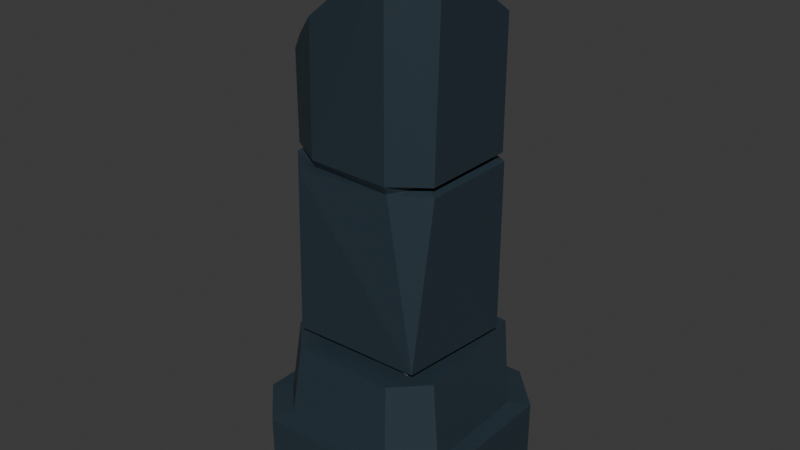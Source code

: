 # Source: pillar_2.blend  (saved by Blender 4.5.90; exported with 4.5.12 LTS)
import bpy
from mathutils import Matrix  # noqa: F401  (used for matrix-valued properties, if any)

bpy.ops.wm.read_factory_settings(use_empty=True)
scene = bpy.context.scene
scene.name = 'Scene'

# ---- collections
col_collection = bpy.data.collections.new('Collection'); scene.collection.children.link(col_collection)

# ---- materials (node trees are filled in below, after node groups)
mat_stone = bpy.data.materials.new('Stone')

# ---- material node trees
mat_stone.use_nodes = True; mat_stone.node_tree.nodes.clear()
_N = mat_stone.node_tree.nodes; _L = mat_stone.node_tree.links
n0 = _N.new('ShaderNodeBsdfPrincipled'); n0.name = 'Principled BSDF'; n0.location = (-200, 100)
n0.inputs[0].default_value = (0.02185, 0.0389, 0.05215, 1.0)
n1 = _N.new('ShaderNodeOutputMaterial'); n1.name = 'Material Output'; n1.location = (200, 100)
_L.new(n0.outputs[0], n1.inputs[0])
n1.is_active_output = True

# ---- world
world_world = bpy.data.worlds.new('World'); scene.world = world_world
world_world.use_nodes = True; world_world.node_tree.nodes.clear()
_N = world_world.node_tree.nodes; _L = world_world.node_tree.links
n0 = _N.new('ShaderNodeOutputWorld'); n0.name = 'World Output'; n0.location = (200, 100)
n1 = _N.new('ShaderNodeBackground'); n1.name = 'Background'; n1.location = (-200, 100)
n1.inputs[0].default_value = (0.05088, 0.05088, 0.05088, 1.0)
_L.new(n1.outputs[0], n0.inputs[0])
n0.is_active_output = True
world_world.color = (0.05088, 0.05088, 0.05088)
world_world.sun_shadow_jitter_overblur = 0.0

# ---- meshes
me_cube_003 = bpy.data.meshes.new('Cube.003')
me_cube_003.from_pydata([(0.1489, -0.2362, 0.6413), (-0.2362, 0.1489, 0.6413), (0.2073, -0.2099, 0.6036), (-0.2588, -0.4105, 0.3146), (-0.4105, -0.2588, 0.3146), (-0.4105, 0.2588, 0.0), (-0.4105, 0.2588, 0.3146), (0.2588, 0.4105, 0.0), (0.2588, 0.4105, 0.3146), (0.4105, -0.2588, 0.3146), (-0.4105, -0.2588, 0.0), (0.4105, -0.2588, 0.0), (0.2588, -0.4105, 0.0), (-0.2588, -0.4105, 0.0), (0.4105, 0.2588, 0.3146), (-0.2588, 0.4105, 0.3146), (-0.1953, -0.3098, 0.6036), (-0.3098, 0.1953, 0.6036), (-0.1953, 0.3098, 0.6036), (-0.1489, 0.2362, 0.6413), (-0.2136, 0.1995, 0.6036), (0.3471, -0.2152, 0.3181), (-0.3411, -0.2192, 0.3192), (-0.34, 0.2188, 0.3218), (0.2155, 0.3466, 0.3195), (0.3098, -0.1953, 0.6036), (0.26, 0.2926, 0.6039), (-0.2277, 0.3392, 0.3186), (-0.3098, -0.1953, 0.6036), (-0.1856, -0.2943, 1.287), (0.1521, 0.2605, 1.287), (0.2943, 0.1856, 0.6413), (-0.2416, 0.2567, 0.6413), (-0.2943, -0.1856, 1.287), (0.1609, -0.2593, 1.287), (-0.237, -0.259, 0.6413), (0.2525, -0.242, 0.6413), (0.2473, 0.1559, 1.303), (0.2943, 0.1856, 1.287), (0.2943, -0.1856, 1.287), (-0.2473, -0.1559, 1.301), (-0.1492, -0.267, 1.319), (0.2888, 0.1821, 1.319), (-0.2888, 0.1821, 1.319), (-0.1736, 0.2715, 1.319), (0.2888, -0.1821, 1.319), (-0.2888, -0.1821, 1.319), (0.2473, -0.1559, 1.303), (0.1723, 0.2703, 1.319), (0.1649, -0.2749, 1.319), (-0.1702, 0.253, 1.287), (-0.1559, -0.2473, 1.287), (-0.2473, 0.1559, 1.304), (0.1856, 0.2943, 0.6413), (-0.2943, 0.1856, 1.287), (0.1489, 0.2362, 0.6413), (0.2362, -0.1489, 0.6413), (-0.2362, -0.1489, 0.6413), (0.3413, 0.2099, 0.3222), (0.1953, -0.3098, 0.6036), (0.2199, -0.3463, 0.3177), (-0.2215, -0.34, 0.3211), (-0.1489, -0.2362, 0.6413), (-0.2021, -0.2089, 0.6036), (0.1995, 0.2136, 0.6036), (0.2362, 0.1489, 0.6413), (0.4105, 0.2588, 0.0), (-0.2588, 0.4105, 0.0), (0.2588, -0.4105, 0.3146), (0.1819, -0.2887, 2.053), (0.1828, -0.288, 2.053), (0.2833, -0.13, 2.013), (0.2831, -0.152, 2.028), (-0.1122, 0.2745, 1.447), (0.1767, 0.2785, 1.648), (0.1784, -0.2885, 2.051), (-0.1506, -0.2545, 1.794), (-0.2861, 0.1821, 1.389), (-0.2888, 0.1306, 1.424), (-0.2888, -0.1821, 1.645), (-0.2245, -0.2212, 1.718), (-0.275, 0.1884, 1.393), (-0.1707, 0.2684, 1.41), (0.2888, 0.1821, 1.796), (0.2373, 0.2211, 1.732)], [], [(69, 49, 45, 70), (72, 45, 42, 71), (48, 44, 73, 74), (76, 41, 75), (41, 49, 69, 75), (43, 78, 77), (43, 46, 79, 78), (48, 42, 37), (47, 42, 45), (37, 42, 47), (52, 44, 50), (49, 34, 47), (47, 39, 38), (37, 47, 38), (51, 29, 34), (54, 33, 52), (33, 40, 52), (39, 36, 31), (29, 35, 36), (54, 32, 35), (55, 32, 53), (19, 32, 55), (56, 31, 36), (65, 31, 56), (62, 35, 57), (1, 32, 19), (65, 53, 31), (55, 53, 65), (53, 38, 31), (6, 27, 15), (6, 23, 27), (23, 18, 27), (58, 25, 21), (21, 59, 60), (21, 25, 59), (61, 59, 16), (60, 59, 61), (2, 62, 63), (18, 17, 20), (18, 64, 26), (18, 20, 64), (68, 13, 12), (4, 5, 10), (14, 7, 8), (5, 6, 15), (67, 5, 15), (13, 4, 10), (66, 11, 12, 13, 10, 5, 67, 7), (79, 46, 41, 76, 80), (44, 43, 77, 81, 82), (45, 72, 70), (42, 83, 71), (82, 73, 44), (43, 52, 40, 46), (42, 48, 74, 84, 83), (43, 44, 52), (40, 41, 46), (47, 45, 49), (41, 51, 34, 49), (48, 30, 50, 44), (48, 37, 30), (41, 40, 51), (47, 34, 39), (54, 52, 50), (30, 37, 38), (51, 40, 33, 29), (29, 33, 35), (34, 36, 39), (39, 31, 38), (30, 53, 50), (50, 53, 32), (34, 29, 36), (33, 54, 35), (54, 50, 32), (35, 62, 0, 36), (1, 57, 32), (57, 35, 32), (23, 6, 4, 22), (30, 38, 53), (4, 61, 22), (4, 3, 61), (22, 16, 28), (61, 16, 22), (28, 17, 23, 22), (24, 58, 14, 8), (18, 23, 17), (8, 27, 24), (8, 15, 27), (27, 18, 26), (24, 27, 26), (58, 24, 26), (58, 21, 9, 14), (25, 58, 26), (60, 68, 9, 21), (55, 64, 20, 19), (3, 60, 61), (3, 68, 60), (2, 56, 0), (2, 0, 62), (2, 63, 16, 59), (56, 2, 64, 65), (17, 63, 20), (17, 28, 63), (0, 56, 36), (1, 20, 63, 57), (20, 1, 19), (66, 9, 11), (14, 9, 66), (67, 8, 7), (15, 8, 67), (68, 3, 13), (4, 6, 5), (68, 11, 9), (12, 11, 68), (66, 7, 14), (3, 4, 13), (2, 25, 26, 64), (64, 55, 65), (28, 16, 63), (59, 25, 2), (63, 62, 57), (69, 70, 72, 71, 83, 84, 74, 73, 82, 81, 77, 78, 79, 80, 76, 75)])
_uv = me_cube_003.uv_layers.new(name='UVMap')
_uv.uv.foreach_set('vector', [0.6553, 0.7659, 0.6553, 0.7659, 0.625, 0.7038, 0.6551, 0.7654, 0.625, 0.7038, 0.625, 0.7038, 0.625, 0.5462, 0.625, 0.694, 0.6553, 0.4841, 0.625, 0.2962, 0.6302, 0.3286, 0.6553, 0.4841, 0.625, 0.9538, 0.625, 0.9538, 0.6549, 0.768, 0.625, 0.9538, 0.6553, 0.7659, 0.6553, 0.7659, 0.6549, 0.768, 0.625, 0.2038, 0.625, 0.1815, 0.625, 0.2038, 0.625, 0.2038, 0.625, 0.04619, 0.625, 0.04619, 0.625, 0.1815, 0.6553, 0.4841, 0.625, 0.5462, 0.625, 0.5462, 0.625, 0.7038, 0.625, 0.5462, 0.625, 0.7038, 0.625, 0.5462, 0.625, 0.5462, 0.625, 0.7038, 0.625, 0.2038, 0.625, 0.2962, 0.625, 0.2962, 0.6553, 0.7659, 0.6553, 0.7659, 0.625, 0.7038, 0.625, 0.7038, 0.625, 0.7038, 0.625, 0.5462, 0.625, 0.5462, 0.625, 0.7038, 0.625, 0.5462, 0.625, 0.9538, 0.625, 0.9538, 0.6553, 0.7659, 0.625, 0.2038, 0.625, 0.04619, 0.625, 0.2038, 0.625, 0.04619, 0.625, 0.04619, 0.625, 0.2038, 0.625, 0.7038, 0.6387, 0.7319, 0.625, 0.5462, 0.625, 0.9538, 0.625, 0.9538, 0.6387, 0.7319, 0.625, 0.2038, 0.625, 0.2564, 0.625, 0.01841, 0.6553, 0.4841, 0.625, 0.2564, 0.6553, 0.4841, 0.625, 0.2962, 0.625, 0.2564, 0.6553, 0.4841, 0.625, 0.7038, 0.625, 0.5462, 0.6387, 0.7319, 0.625, 0.5462, 0.625, 0.5462, 0.625, 0.7038, 0.625, 2.065e-09, 0.625, 0.01841, 0.625, 0.04619, 0.625, 0.2038, 0.625, 0.2564, 0.625, 0.2962, 0.625, 0.5462, 0.6553, 0.4841, 0.625, 0.5462, 0.6553, 0.4841, 0.6553, 0.4841, 0.625, 0.5462, 0.6553, 0.4841, 0.625, 0.5462, 0.625, 0.5462, 0.625, 0.2038, 0.625, 0.2962, 0.625, 0.2962, 0.625, 0.2038, 0.625, 0.2038, 0.625, 0.2962, 0.625, 0.2038, 0.625, 0.2962, 0.625, 0.2962, 0.625, 0.5462, 0.625, 0.7038, 0.625, 0.7038, 0.625, 0.7038, 0.6553, 0.7659, 0.6553, 0.7659, 0.625, 0.7038, 0.625, 0.7038, 0.6553, 0.7659, 0.625, 0.9538, 0.6553, 0.7659, 0.625, 0.9538, 0.6553, 0.7659, 0.6553, 0.7659, 0.625, 0.9538, 0.6406, 0.7358, 0.625, 0.9538, 0.625, 0.9538, 0.625, 0.2962, 0.625, 0.2038, 0.625, 0.2425, 0.625, 0.2962, 0.6426, 0.5101, 0.6445, 0.5063, 0.625, 0.2962, 0.625, 0.2425, 0.6426, 0.5101, 0.6553, 0.7659, 0.375, 0.9538, 0.3447, 0.7659, 0.625, 0.04619, 0.375, 0.2038, 0.375, 0.04619, 0.625, 0.5462, 0.3447, 0.4841, 0.6553, 0.4841, 0.375, 0.2038, 0.625, 0.2038, 0.625, 0.2962, 0.375, 0.2962, 0.375, 0.2038, 0.625, 0.2962, 0.375, 7.57e-09, 0.625, 0.04619, 0.375, 0.04619, 0.375, 0.5462, 0.375, 0.7038, 0.3447, 0.7659, 0.1712, 0.75, 0.125, 0.7038, 0.125, 0.5462, 0.1712, 0.5, 0.3447, 0.4841, 0.625, 0.04619, 0.625, 0.04619, 0.625, -6.047e-09, 0.625, -2.431e-09, 0.625, 0.02408, 0.625, 0.2962, 0.625, 0.2038, 0.625, 0.2038, 0.625, 0.212, 0.625, 0.2962, 0.625, 0.7038, 0.625, 0.7038, 0.6551, 0.7654, 0.625, 0.5462, 0.625, 0.5462, 0.625, 0.694, 0.625, 0.2962, 0.6302, 0.3286, 0.625, 0.2962, 0.625, 0.2038, 0.625, 0.2038, 0.625, 0.04619, 0.625, 0.04619, 0.625, 0.5462, 0.6553, 0.4841, 0.6553, 0.4841, 0.6381, 0.5192, 0.625, 0.5462, 0.625, 0.2038, 0.625, 0.2962, 0.625, 0.2038, 0.625, 0.04619, 0.625, -6.047e-09, 0.625, 0.04619, 0.625, 0.7038, 0.625, 0.7038, 0.6553, 0.7659, 0.625, 0.9538, 0.625, 0.9538, 0.6553, 0.7659, 0.6553, 0.7659, 0.6553, 0.4841, 0.6553, 0.4841, 0.625, 0.2962, 0.625, 0.2962, 0.6553, 0.4841, 0.625, 0.5462, 0.6553, 0.4841, 0.625, -6.047e-09, 0.625, 0.04619, 0.625, -3.092e-09, 0.625, 0.7038, 0.6553, 0.7659, 0.625, 0.7038, 0.625, 0.2038, 0.625, 0.2038, 0.625, 0.2962, 0.6553, 0.4841, 0.625, 0.5462, 0.625, 0.5462, 0.625, -3.092e-09, 0.625, 0.04619, 0.625, 0.04619, 0.625, -5.32e-10, 0.625, -5.32e-10, 0.625, 0.04619, 0.625, 0.01841, 0.6553, 0.7659, 0.6387, 0.7319, 0.625, 0.7038, 0.625, 0.7038, 0.625, 0.5462, 0.625, 0.5462, 0.6553, 0.4841, 0.6553, 0.4841, 0.625, 0.2962, 0.625, 0.2962, 0.6553, 0.4841, 0.625, 0.2564, 0.6553, 0.7659, 0.625, 0.9538, 0.6387, 0.7319, 0.625, 0.04619, 0.625, 0.2038, 0.625, 0.01841, 0.625, 0.2038, 0.625, 0.2962, 0.625, 0.2564, 0.625, 0.9538, 0.625, 0.9538, 0.6553, 0.7659, 0.6387, 0.7319, 0.625, 0.2038, 0.625, 0.04619, 0.625, 0.2564, 0.625, 0.04619, 0.625, 0.01841, 0.625, 0.2564, 0.625, 0.2038, 0.625, 0.2038, 0.625, 0.04619, 0.625, 0.04619, 0.6553, 0.4841, 0.625, 0.5462, 0.6553, 0.4841, 0.625, 0.04619, 0.625, 1.947e-09, 0.625, 0.04619, 0.625, 0.04619, 0.625, -3.725e-09, 0.625, 1.947e-09, 0.625, 0.04619, 0.625, -2.468e-09, 0.625, 0.04619, 0.625, 1.947e-09, 0.625, -2.468e-09, 0.625, 0.04619, 0.625, 0.04619, 0.625, 0.2038, 0.625, 0.2038, 0.625, 0.04619, 0.6553, 0.4841, 0.625, 0.5462, 0.625, 0.5462, 0.6553, 0.4841, 0.625, 0.2962, 0.625, 0.2038, 0.625, 0.2038, 0.6553, 0.4841, 0.625, 0.2962, 0.6553, 0.4841, 0.6553, 0.4841, 0.625, 0.2962, 0.625, 0.2962, 0.625, 0.2962, 0.625, 0.2962, 0.6445, 0.5063, 0.6553, 0.4841, 0.625, 0.2962, 0.6445, 0.5063, 0.625, 0.5462, 0.6553, 0.4841, 0.6445, 0.5063, 0.625, 0.5462, 0.625, 0.7038, 0.625, 0.7038, 0.625, 0.5462, 0.625, 0.7038, 0.625, 0.5462, 0.6445, 0.5063, 0.6553, 0.7659, 0.6553, 0.7659, 0.625, 0.7038, 0.625, 0.7038, 0.6553, 0.4841, 0.6426, 0.5101, 0.625, 0.2425, 0.625, 0.2962, 0.625, 0.9538, 0.6553, 0.7659, 0.625, 0.9538, 0.625, 0.9538, 0.6553, 0.7659, 0.6553, 0.7659, 0.6406, 0.7358, 0.625, 0.7038, 0.6553, 0.7659, 0.6406, 0.7358, 0.6553, 0.7659, 0.625, 0.9538, 0.6406, 0.7358, 0.625, 0.9538, 0.625, 0.9538, 0.6553, 0.7659, 0.625, 0.7038, 0.6406, 0.7358, 0.6426, 0.5101, 0.625, 0.5462, 0.625, 0.2038, 0.625, 0.02129, 0.625, 0.2425, 0.625, 0.2038, 0.625, 0.04619, 0.625, 0.02129, 0.6553, 0.7659, 0.625, 0.7038, 0.6387, 0.7319, 0.625, 0.2038, 0.625, 0.2425, 0.625, 0.02129, 0.625, 0.04619, 0.625, 0.2425, 0.625, 0.2038, 0.625, 0.2962, 0.375, 0.5462, 0.625, 0.7038, 0.375, 0.7038, 0.625, 0.5462, 0.625, 0.7038, 0.375, 0.5462, 0.375, 0.2962, 0.6553, 0.4841, 0.3447, 0.4841, 0.625, 0.2962, 0.6553, 0.4841, 0.375, 0.2962, 0.6553, 0.7659, 0.625, 0.9538, 0.375, 0.9538, 0.625, 0.04619, 0.625, 0.2038, 0.375, 0.2038, 0.6553, 0.7659, 0.375, 0.7038, 0.625, 0.7038, 0.3447, 0.7659, 0.375, 0.7038, 0.6553, 0.7659, 0.375, 0.5462, 0.3447, 0.4841, 0.625, 0.5462, 0.625, -3.725e-09, 0.625, 0.04619, 0.375, 7.57e-09, 0.6406, 0.7358, 0.625, 0.7038, 0.6445, 0.5063, 0.6426, 0.5101, 0.6426, 0.5101, 0.6553, 0.4841, 0.625, 0.5462, 0.625, 0.04619, 0.625, -2.468e-09, 0.625, 0.02129, 0.6553, 0.7659, 0.625, 0.7038, 0.6406, 0.7358, 0.625, 0.02129, 0.625, 2.065e-09, 0.625, 0.04619, 0.5416, 0.2375, 0.5416, 0.2374, 0.5385, 0.2308, 0.5365, 0.2332, 0.5094, 0.2891, 0.5014, 0.3091, 0.491, 0.3364, 0.4658, 0.3877, 0.4612, 0.3962, 0.459, 0.3925, 0.4586, 0.3927, 0.4629, 0.3804, 0.4906, 0.3268, 0.4997, 0.3127, 0.5092, 0.2978, 0.5413, 0.2381])
me_cube_003.materials.append(mat_stone)
me_cube_003.update()

# ---- objects
ob_cube = bpy.data.objects.new('Cube', me_cube_003)

# ---- transforms, parenting, visibility, modifiers, constraints
ob_cube.location = (0.0, 0.0, 0.0)

# ---- collection membership
col_collection.objects.link(ob_cube)

# ---- scene / render settings (as saved in the file)
scene.frame_start = 1; scene.frame_end = 250; scene.frame_set(1)
scene.render.engine = 'BLENDER_EEVEE_NEXT'
bpy.context.view_layer.update()

# ---- added for rendering (the .blend has no active camera and no usable light): camera, sun
cam_auto = bpy.data.cameras.new('AutoCamera')
cam_auto.lens = 50.0
cam_auto.sensor_width = 36.0
cam_auto.clip_end = 1000.0
ob_auto_camera = bpy.data.objects.new('AutoCamera', cam_auto)
scene.collection.objects.link(ob_auto_camera)
ob_auto_camera.location = (2.18238, -2.61886, 2.77254)
ob_auto_camera.rotation_euler = (1.09748, -7.21219e-08, 0.694738)
scene.camera = ob_auto_camera
light_auto_sun = bpy.data.lights.new('AutoSun', 'SUN')
light_auto_sun.energy = 3.0
light_auto_sun.angle = 0.0523599
ob_auto_sun = bpy.data.objects.new('AutoSun', light_auto_sun)
scene.collection.objects.link(ob_auto_sun)
ob_auto_sun.rotation_euler = (0.872665, 0.174533, 0.523599)
bpy.context.view_layer.update()
